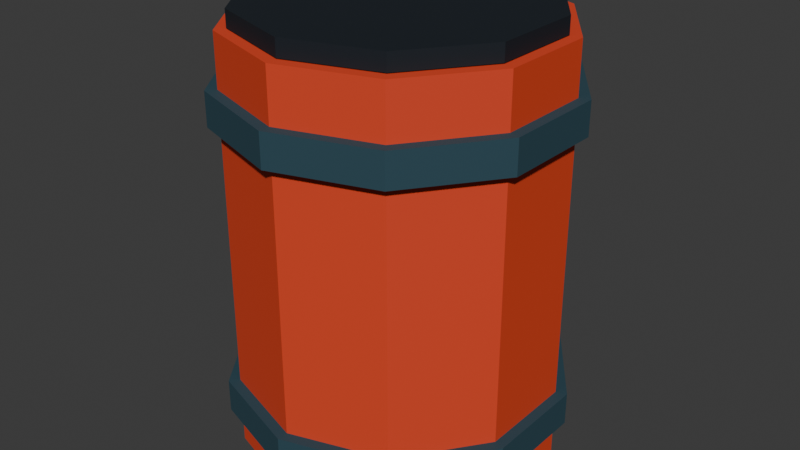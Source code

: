 # Source: barrel.blend  (saved by Blender 4.4.32; exported with 4.5.12 LTS)
import bpy
from mathutils import Matrix  # noqa: F401  (used for matrix-valued properties, if any)

bpy.ops.wm.read_factory_settings(use_empty=True)
scene = bpy.context.scene
scene.name = 'Scene'

# ---- collections
col_collection = bpy.data.collections.new('Collection'); scene.collection.children.link(col_collection)

# ---- materials (node trees are filled in below, after node groups)
mat_explosive_coral = bpy.data.materials.new('Explosive coral')
mat_explosive_coral.diffuse_color = (0.7293, 0.05497, 0.01533, 1.0)
mat_blue_steel = bpy.data.materials.new('Blue steel')
mat_blue_steel.diffuse_color = (0.03007, 0.08354, 0.1128, 1.0)
mat_deep_navy = bpy.data.materials.new('Deep navy')
mat_deep_navy.diffuse_color = (0.002709, 0.00854, 0.01533, 1.0)
mat_brass = bpy.data.materials.new('Brass')
mat_brass.diffuse_color = (0.9551, 0.3931, 0.02198, 1.0)

# ---- material node trees
mat_explosive_coral.use_nodes = True; mat_explosive_coral.node_tree.nodes.clear()
_N = mat_explosive_coral.node_tree.nodes; _L = mat_explosive_coral.node_tree.links
n0 = _N.new('ShaderNodeBsdfPrincipled'); n0.name = 'Principled BSDF'; n0.location = (10, 300)
n0.inputs[0].default_value = (0.7293, 0.05497, 0.01533, 1.0)
n0.inputs[2].default_value = 0.76
n1 = _N.new('ShaderNodeOutputMaterial'); n1.name = 'Material Output'; n1.location = (300, 300)
_L.new(n0.outputs[0], n1.inputs[0])
n1.is_active_output = True
mat_blue_steel.use_nodes = True; mat_blue_steel.node_tree.nodes.clear()
_N = mat_blue_steel.node_tree.nodes; _L = mat_blue_steel.node_tree.links
n0 = _N.new('ShaderNodeBsdfPrincipled'); n0.name = 'Principled BSDF'; n0.location = (10, 300)
n0.inputs[0].default_value = (0.03007, 0.08354, 0.1128, 1.0)
n0.inputs[1].default_value = 0.3
n0.inputs[2].default_value = 0.76
n1 = _N.new('ShaderNodeOutputMaterial'); n1.name = 'Material Output'; n1.location = (300, 300)
_L.new(n0.outputs[0], n1.inputs[0])
n1.is_active_output = True
mat_deep_navy.use_nodes = True; mat_deep_navy.node_tree.nodes.clear()
_N = mat_deep_navy.node_tree.nodes; _L = mat_deep_navy.node_tree.links
n0 = _N.new('ShaderNodeBsdfPrincipled'); n0.name = 'Principled BSDF'; n0.location = (10, 300)
n0.inputs[0].default_value = (0.002709, 0.00854, 0.01533, 1.0)
n0.inputs[2].default_value = 0.76
n1 = _N.new('ShaderNodeOutputMaterial'); n1.name = 'Material Output'; n1.location = (300, 300)
_L.new(n0.outputs[0], n1.inputs[0])
n1.is_active_output = True
mat_brass.use_nodes = True; mat_brass.node_tree.nodes.clear()
_N = mat_brass.node_tree.nodes; _L = mat_brass.node_tree.links
n0 = _N.new('ShaderNodeBsdfPrincipled'); n0.name = 'Principled BSDF'; n0.location = (10, 300)
n0.inputs[0].default_value = (0.9551, 0.3931, 0.02198, 1.0)
n0.inputs[1].default_value = 0.25
n0.inputs[2].default_value = 0.76
n1 = _N.new('ShaderNodeOutputMaterial'); n1.name = 'Material Output'; n1.location = (300, 300)
_L.new(n0.outputs[0], n1.inputs[0])
n1.is_active_output = True

# ---- world
world_world = bpy.data.worlds.new('World'); scene.world = world_world
world_world.use_nodes = True; world_world.node_tree.nodes.clear()
_N = world_world.node_tree.nodes; _L = world_world.node_tree.links
n0 = _N.new('ShaderNodeOutputWorld'); n0.name = 'World Output'; n0.location = (300, 300)
n1 = _N.new('ShaderNodeBackground'); n1.name = 'Background'; n1.location = (10, 300)
n1.inputs[0].default_value = (0.05088, 0.05088, 0.05088, 1.0)
_L.new(n1.outputs[0], n0.inputs[0])
n0.is_active_output = True
world_world.color = (0.05088, 0.05088, 0.05088)
world_world.sun_shadow_jitter_overblur = 0.0

# ---- meshes
me_cone_016 = bpy.data.meshes.new('Cone.016')
me_cone_016.from_pydata([(0.0, 0.43, -0.565), (0.0, 0.43, 0.565), (0.2527, 0.3479, -0.565), (0.2527, 0.3479, 0.565), (0.409, 0.1329, -0.565), (0.409, 0.1329, 0.565), (0.409, -0.1329, -0.565), (0.409, -0.1329, 0.565), (0.2527, -0.3479, -0.565), (0.2527, -0.3479, 0.565), (0.0, -0.43, -0.565), (0.0, -0.43, 0.565), (-0.2527, -0.3479, -0.565), (-0.2527, -0.3479, 0.565), (-0.409, -0.1329, -0.565), (-0.409, -0.1329, 0.565), (-0.409, 0.1329, -0.565), (-0.409, 0.1329, 0.565), (-0.2527, 0.3479, -0.565), (-0.2527, 0.3479, 0.565)], [], [(0, 1, 3, 2), (2, 3, 5, 4), (4, 5, 7, 6), (6, 7, 9, 8), (8, 9, 11, 10), (10, 11, 13, 12), (12, 13, 15, 14), (14, 15, 17, 16), (3, 1, 19, 17, 15, 13, 11, 9, 7, 5), (16, 17, 19, 18), (18, 19, 1, 0), (0, 2, 4, 6, 8, 10, 12, 14, 16, 18)])
_uv = me_cone_016.uv_layers.new(name='UVMap')
_uv.uv.foreach_set('vector', [1.0, 0.5, 1.0, 1.0, 0.9, 1.0, 0.9, 0.5, 0.9, 0.5, 0.9, 1.0, 0.8, 1.0, 0.8, 0.5, 0.8, 0.5, 0.8, 1.0, 0.7, 1.0, 0.7, 0.5, 0.7, 0.5, 0.7, 1.0, 0.6, 1.0, 0.6, 0.5, 0.6, 0.5, 0.6, 1.0, 0.5, 1.0, 0.5, 0.5, 0.5, 0.5, 0.5, 1.0, 0.4, 1.0, 0.4, 0.5, 0.4, 0.5, 0.4, 1.0, 0.3, 1.0, 0.3, 0.5, 0.3, 0.5, 0.3, 1.0, 0.2, 1.0, 0.2, 0.5, 0.3911, 0.4442, 0.25, 0.49, 0.1089, 0.4442, 0.02175, 0.3242, 0.02175, 0.1758, 0.1089, 0.05584, 0.25, 0.01, 0.3911, 0.05584, 0.4783, 0.1758, 0.4783, 0.3242, 0.2, 0.5, 0.2, 1.0, 0.1, 1.0, 0.1, 0.5, 0.1, 0.5, 0.1, 1.0, -7.451e-08, 1.0, -7.451e-08, 0.5, 0.75, 0.49, 0.8911, 0.4442, 0.9783, 0.3242, 0.9783, 0.1758, 0.8911, 0.05584, 0.75, 0.01, 0.6089, 0.05584, 0.5217, 0.1758, 0.5217, 0.3242, 0.6089, 0.4442])
me_cone_016.materials.append(mat_explosive_coral)
me_cone_016.update()
me_cone_017 = bpy.data.meshes.new('Cone.017')
me_cone_017.from_pydata([(0.0, 0.46, -0.045), (0.0, 0.46, 0.045), (0.2704, 0.3721, -0.045), (0.2704, 0.3721, 0.045), (0.4375, 0.1421, -0.045), (0.4375, 0.1421, 0.045), (0.4375, -0.1421, -0.045), (0.4375, -0.1421, 0.045), (0.2704, -0.3721, -0.045), (0.2704, -0.3721, 0.045), (0.0, -0.46, -0.045), (0.0, -0.46, 0.045), (-0.2704, -0.3721, -0.045), (-0.2704, -0.3721, 0.045), (-0.4375, -0.1421, -0.045), (-0.4375, -0.1421, 0.045), (-0.4375, 0.1421, -0.045), (-0.4375, 0.1421, 0.045), (-0.2704, 0.3721, -0.045), (-0.2704, 0.3721, 0.045)], [], [(0, 1, 3, 2), (2, 3, 5, 4), (4, 5, 7, 6), (6, 7, 9, 8), (8, 9, 11, 10), (10, 11, 13, 12), (12, 13, 15, 14), (14, 15, 17, 16), (3, 1, 19, 17, 15, 13, 11, 9, 7, 5), (16, 17, 19, 18), (18, 19, 1, 0), (0, 2, 4, 6, 8, 10, 12, 14, 16, 18)])
_uv = me_cone_017.uv_layers.new(name='UVMap')
_uv.uv.foreach_set('vector', [1.0, 0.5, 1.0, 1.0, 0.9, 1.0, 0.9, 0.5, 0.9, 0.5, 0.9, 1.0, 0.8, 1.0, 0.8, 0.5, 0.8, 0.5, 0.8, 1.0, 0.7, 1.0, 0.7, 0.5, 0.7, 0.5, 0.7, 1.0, 0.6, 1.0, 0.6, 0.5, 0.6, 0.5, 0.6, 1.0, 0.5, 1.0, 0.5, 0.5, 0.5, 0.5, 0.5, 1.0, 0.4, 1.0, 0.4, 0.5, 0.4, 0.5, 0.4, 1.0, 0.3, 1.0, 0.3, 0.5, 0.3, 0.5, 0.3, 1.0, 0.2, 1.0, 0.2, 0.5, 0.3911, 0.4442, 0.25, 0.49, 0.1089, 0.4442, 0.02175, 0.3242, 0.02175, 0.1758, 0.1089, 0.05584, 0.25, 0.01, 0.3911, 0.05584, 0.4783, 0.1758, 0.4783, 0.3242, 0.2, 0.5, 0.2, 1.0, 0.1, 1.0, 0.1, 0.5, 0.1, 0.5, 0.1, 1.0, -7.451e-08, 1.0, -7.451e-08, 0.5, 0.75, 0.49, 0.8911, 0.4442, 0.9783, 0.3242, 0.9783, 0.1758, 0.8911, 0.05584, 0.75, 0.01, 0.6089, 0.05584, 0.5217, 0.1758, 0.5217, 0.3242, 0.6089, 0.4442])
me_cone_017.materials.append(mat_blue_steel)
me_cone_017.update()
me_cone_018 = bpy.data.meshes.new('Cone.018')
me_cone_018.from_pydata([(0.0, 0.46, -0.045), (0.0, 0.46, 0.045), (0.2704, 0.3721, -0.045), (0.2704, 0.3721, 0.045), (0.4375, 0.1421, -0.045), (0.4375, 0.1421, 0.045), (0.4375, -0.1421, -0.045), (0.4375, -0.1421, 0.045), (0.2704, -0.3721, -0.045), (0.2704, -0.3721, 0.045), (0.0, -0.46, -0.045), (0.0, -0.46, 0.045), (-0.2704, -0.3721, -0.045), (-0.2704, -0.3721, 0.045), (-0.4375, -0.1421, -0.045), (-0.4375, -0.1421, 0.045), (-0.4375, 0.1421, -0.045), (-0.4375, 0.1421, 0.045), (-0.2704, 0.3721, -0.045), (-0.2704, 0.3721, 0.045)], [], [(0, 1, 3, 2), (2, 3, 5, 4), (4, 5, 7, 6), (6, 7, 9, 8), (8, 9, 11, 10), (10, 11, 13, 12), (12, 13, 15, 14), (14, 15, 17, 16), (3, 1, 19, 17, 15, 13, 11, 9, 7, 5), (16, 17, 19, 18), (18, 19, 1, 0), (0, 2, 4, 6, 8, 10, 12, 14, 16, 18)])
_uv = me_cone_018.uv_layers.new(name='UVMap')
_uv.uv.foreach_set('vector', [1.0, 0.5, 1.0, 1.0, 0.9, 1.0, 0.9, 0.5, 0.9, 0.5, 0.9, 1.0, 0.8, 1.0, 0.8, 0.5, 0.8, 0.5, 0.8, 1.0, 0.7, 1.0, 0.7, 0.5, 0.7, 0.5, 0.7, 1.0, 0.6, 1.0, 0.6, 0.5, 0.6, 0.5, 0.6, 1.0, 0.5, 1.0, 0.5, 0.5, 0.5, 0.5, 0.5, 1.0, 0.4, 1.0, 0.4, 0.5, 0.4, 0.5, 0.4, 1.0, 0.3, 1.0, 0.3, 0.5, 0.3, 0.5, 0.3, 1.0, 0.2, 1.0, 0.2, 0.5, 0.3911, 0.4442, 0.25, 0.49, 0.1089, 0.4442, 0.02175, 0.3242, 0.02175, 0.1758, 0.1089, 0.05584, 0.25, 0.01, 0.3911, 0.05584, 0.4783, 0.1758, 0.4783, 0.3242, 0.2, 0.5, 0.2, 1.0, 0.1, 1.0, 0.1, 0.5, 0.1, 0.5, 0.1, 1.0, -7.451e-08, 1.0, -7.451e-08, 0.5, 0.75, 0.49, 0.8911, 0.4442, 0.9783, 0.3242, 0.9783, 0.1758, 0.8911, 0.05584, 0.75, 0.01, 0.6089, 0.05584, 0.5217, 0.1758, 0.5217, 0.3242, 0.6089, 0.4442])
me_cone_018.materials.append(mat_blue_steel)
me_cone_018.update()
me_cone_019 = bpy.data.meshes.new('Cone.019')
me_cone_019.from_pydata([(0.0, 0.4, -0.0225), (0.0, 0.4, 0.0225), (0.2351, 0.3236, -0.0225), (0.2351, 0.3236, 0.0225), (0.3804, 0.1236, -0.0225), (0.3804, 0.1236, 0.0225), (0.3804, -0.1236, -0.0225), (0.3804, -0.1236, 0.0225), (0.2351, -0.3236, -0.0225), (0.2351, -0.3236, 0.0225), (0.0, -0.4, -0.0225), (0.0, -0.4, 0.0225), (-0.2351, -0.3236, -0.0225), (-0.2351, -0.3236, 0.0225), (-0.3804, -0.1236, -0.0225), (-0.3804, -0.1236, 0.0225), (-0.3804, 0.1236, -0.0225), (-0.3804, 0.1236, 0.0225), (-0.2351, 0.3236, -0.0225), (-0.2351, 0.3236, 0.0225)], [], [(0, 1, 3, 2), (2, 3, 5, 4), (4, 5, 7, 6), (6, 7, 9, 8), (8, 9, 11, 10), (10, 11, 13, 12), (12, 13, 15, 14), (14, 15, 17, 16), (3, 1, 19, 17, 15, 13, 11, 9, 7, 5), (16, 17, 19, 18), (18, 19, 1, 0), (0, 2, 4, 6, 8, 10, 12, 14, 16, 18)])
_uv = me_cone_019.uv_layers.new(name='UVMap')
_uv.uv.foreach_set('vector', [1.0, 0.5, 1.0, 1.0, 0.9, 1.0, 0.9, 0.5, 0.9, 0.5, 0.9, 1.0, 0.8, 1.0, 0.8, 0.5, 0.8, 0.5, 0.8, 1.0, 0.7, 1.0, 0.7, 0.5, 0.7, 0.5, 0.7, 1.0, 0.6, 1.0, 0.6, 0.5, 0.6, 0.5, 0.6, 1.0, 0.5, 1.0, 0.5, 0.5, 0.5, 0.5, 0.5, 1.0, 0.4, 1.0, 0.4, 0.5, 0.4, 0.5, 0.4, 1.0, 0.3, 1.0, 0.3, 0.5, 0.3, 0.5, 0.3, 1.0, 0.2, 1.0, 0.2, 0.5, 0.3911, 0.4442, 0.25, 0.49, 0.1089, 0.4442, 0.02175, 0.3242, 0.02175, 0.1758, 0.1089, 0.05584, 0.25, 0.01, 0.3911, 0.05584, 0.4783, 0.1758, 0.4783, 0.3242, 0.2, 0.5, 0.2, 1.0, 0.1, 1.0, 0.1, 0.5, 0.1, 0.5, 0.1, 1.0, -7.451e-08, 1.0, -7.451e-08, 0.5, 0.75, 0.49, 0.8911, 0.4442, 0.9783, 0.3242, 0.9783, 0.1758, 0.8911, 0.05584, 0.75, 0.01, 0.6089, 0.05584, 0.5217, 0.1758, 0.5217, 0.3242, 0.6089, 0.4442])
me_cone_019.materials.append(mat_deep_navy)
me_cone_019.update()
me_cube_099 = bpy.data.meshes.new('Cube.099')
me_cube_099.from_pydata([(-0.135, -2.794e-09, -0.15), (-0.135, -0.01, -0.14), (-0.145, -9.313e-10, -0.14), (-0.135, -0.01, 0.14), (-0.135, -9.313e-10, 0.15), (-0.145, -9.313e-10, 0.14), (-0.135, 9.313e-10, -0.15), (-0.145, 9.313e-10, -0.14), (-0.135, 0.01, -0.14), (-0.135, 2.794e-09, 0.15), (-0.135, 0.01, 0.14), (-0.145, 9.313e-10, 0.14), (0.135, -9.313e-10, -0.15), (0.145, -9.313e-10, -0.14), (0.135, -0.01, -0.14), (0.135, -2.794e-09, 0.15), (0.135, -0.01, 0.14), (0.145, -9.313e-10, 0.14), (0.135, 2.794e-09, -0.15), (0.135, 0.01, -0.14), (0.145, 9.313e-10, -0.14), (0.135, 9.313e-10, 0.15), (0.145, 9.313e-10, 0.14), (0.135, 0.01, 0.14)], [], [(14, 16, 3, 1), (20, 22, 17, 13), (21, 9, 4, 15), (2, 5, 11, 7), (8, 10, 23, 19), (0, 1, 2), (3, 4, 5), (6, 7, 8), (9, 10, 11), (12, 13, 14), (15, 16, 17), (18, 19, 20), (21, 22, 23), (6, 0, 2, 7), (1, 3, 5, 2), (4, 9, 11, 5), (10, 8, 7, 11), (18, 6, 8, 19), (9, 21, 23, 10), (22, 20, 19, 23), (12, 18, 20, 13), (21, 15, 17, 22), (16, 14, 13, 17), (0, 12, 14, 1), (15, 4, 3, 16), (6, 18, 12, 0)])
_uv = me_cube_099.uv_layers.new(name='UVMap')
_uv.uv.foreach_set('vector', [0.3833, 0.7586, 0.6167, 0.7586, 0.6167, 0.9914, 0.3833, 0.9914, 0.3833, 0.625, 0.6167, 0.625, 0.6167, 0.625, 0.3833, 0.625, 0.6336, 0.625, 0.8664, 0.625, 0.8664, 0.625, 0.6336, 0.625, 0.3833, 0.125, 0.6167, 0.125, 0.6167, 0.125, 0.3833, 0.125, 0.3833, 0.2586, 0.6167, 0.2586, 0.6167, 0.4914, 0.3833, 0.4914, 0.1336, 0.625, 0.1336, 0.75, 0.125, 0.625, 0.6167, 0.9914, 0.625, 0.9914, 0.6167, 1.0, 0.1336, 0.625, 0.125, 0.625, 0.1336, 0.5, 0.625, 0.2586, 0.6167, 0.2586, 0.6167, 0.25, 0.3664, 0.625, 0.375, 0.625, 0.3664, 0.75, 0.625, 0.7586, 0.6167, 0.7586, 0.6167, 0.75, 0.3664, 0.625, 0.3664, 0.5, 0.375, 0.625, 0.625, 0.625, 0.6167, 0.625, 0.6167, 0.5, 0.1336, 0.625, 0.1336, 0.625, 0.125, 0.625, 0.125, 0.625, 0.3833, 0.0, 0.6167, 0.0, 0.6167, 0.125, 0.3833, 0.125, 0.625, 0.125, 0.625, 0.125, 0.6167, 0.125, 0.6167, 0.125, 0.6167, 0.2586, 0.3833, 0.2586, 0.3833, 0.125, 0.6167, 0.125, 0.3664, 0.625, 0.1336, 0.625, 0.1336, 0.5, 0.3664, 0.5, 0.625, 0.2586, 0.625, 0.4914, 0.6167, 0.4914, 0.6167, 0.2586, 0.6167, 0.625, 0.3833, 0.625, 0.3833, 0.4914, 0.6167, 0.4914, 0.3664, 0.625, 0.3664, 0.625, 0.3833, 0.625, 0.3833, 0.625, 0.6336, 0.625, 0.6336, 0.625, 0.6167, 0.625, 0.6167, 0.625, 0.6167, 0.7586, 0.3833, 0.7586, 0.3833, 0.625, 0.6167, 0.625, 0.1336, 0.625, 0.3664, 0.625, 0.3664, 0.75, 0.1336, 0.75, 0.625, 0.7586, 0.625, 0.9914, 0.6167, 0.9914, 0.6167, 0.7586, 0.1336, 0.625, 0.3664, 0.625, 0.3664, 0.625, 0.1336, 0.625])
me_cube_099.materials.append(mat_brass)
me_cube_099.update()
me_cube_099.normals_split_custom_set([tuple(v) for v in zip(*[iter([0.03507, -0.9988, -0.03384, 0.03507, -0.9988, 0.03384, -0.03507, -0.9988, 0.03384, -0.03507, -0.9988, -0.03384, 0.707, 0.7071, -0.01237, 0.707, 0.7071, 0.01237, 0.707, -0.7071, 0.01237, 0.707, -0.7071, -0.01237, 0.01288, 0.7071, 0.707, -0.01288, 0.7071, 0.707, -0.01288, -0.7071, 0.707, 0.01288, -0.7071, 0.707, -0.707, -0.7071, -0.01237, -0.707, -0.7071, 0.01237, -0.707, 0.7071, 0.01237, -0.707, 0.7071, -0.01237, -0.03507, 0.9988, -0.03384, -0.03507, 0.9988, 0.03384, 0.03507, 0.9988, 0.03384, 0.03507, 0.9988, -0.03384, -0.01285, -0.7071, -0.707, -0.03503, -0.9988, -0.03389, -0.707, -0.7071, -0.01237, -0.03505, -0.9988, 0.03388, -0.01285, -0.7071, 0.707, -0.707, -0.7071, 0.01237, -0.01285, 0.7071, -0.707, -0.707, 0.7071, -0.01237, -0.03505, 0.9988, -0.03388, -0.01285, 0.7071, 0.707, -0.03503, 0.9988, 0.03389, -0.707, 0.7071, 0.01237, 0.01285, -0.7071, -0.707, 0.707, -0.7071, -0.01237, 0.03505, -0.9988, -0.03388, 0.01285, -0.7071, 0.707, 0.03503, -0.9988, 0.03389, 0.707, -0.7071, 0.01237, 0.01285, 0.7071, -0.707, 0.03503, 0.9988, -0.03389, 0.707, 0.7071, -0.01237, 0.01285, 0.7071, 0.707, 0.707, 0.7071, 0.01237, 0.03505, 0.9988, 0.03388, -0.01286, 0.7071, -0.707, -0.01286, -0.7071, -0.707, -0.7071, -0.707, -0.01244, -0.7071, 0.707, -0.01244, -0.03503, -0.9988, -0.03381, -0.03503, -0.9988, 0.03381, -0.7071, -0.7071, 0.01242, -0.7071, -0.7071, -0.01242, -0.01286, -0.7071, 0.707, -0.01286, 0.7071, 0.707, -0.7071, 0.707, 0.01244, -0.7071, -0.707, 0.01244, -0.03503, 0.9988, 0.03381, -0.03503, 0.9988, -0.03381, -0.7071, 0.7071, -0.01242, -0.7071, 0.7071, 0.01242, 0.01285, 0.707, -0.707, -0.01285, 0.707, -0.707, -0.03503, 0.9988, -0.03378, 0.03503, 0.9988, -0.03378, -0.01285, 0.707, 0.707, 0.01285, 0.707, 0.707, 0.03503, 0.9988, 0.03378, -0.03503, 0.9988, 0.03378, 0.7071, 0.7071, 0.01242, 0.7071, 0.7071, -0.01242, 0.03503, 0.9988, -0.03381, 0.03503, 0.9988, 0.03381, 0.01286, -0.7071, -0.707, 0.01286, 0.7071, -0.707, 0.7071, 0.707, -0.01244, 0.7071, -0.707, -0.01244, 0.01286, 0.7071, 0.707, 0.01286, -0.7071, 0.707, 0.7071, -0.707, 0.01244, 0.7071, 0.707, 0.01244, 0.03503, -0.9988, 0.03381, 0.03503, -0.9988, -0.03381, 0.7071, -0.7071, -0.01242, 0.7071, -0.7071, 0.01242, -0.01285, -0.707, -0.707, 0.01285, -0.707, -0.707, 0.03503, -0.9988, -0.03378, -0.03503, -0.9988, -0.03378, 0.01285, -0.707, 0.707, -0.01285, -0.707, 0.707, -0.03503, -0.9988, 0.03378, 0.03503, -0.9988, 0.03378, -0.01288, 0.7071, -0.707, 0.01288, 0.7071, -0.707, 0.01288, -0.7071, -0.707, -0.01288, -0.7071, -0.707])] * 3)])

# ---- objects
ob_barrel = bpy.data.objects.new('Barrel', None)
ob_body = bpy.data.objects.new('body', me_cone_016)
ob_band = bpy.data.objects.new('band', me_cone_017)
ob_band_001 = bpy.data.objects.new('band.001', me_cone_018)
ob_top = bpy.data.objects.new('top', me_cone_019)
ob_hazard = bpy.data.objects.new('hazard', me_cube_099)

# ---- transforms, parenting, visibility, modifiers, constraints
ob_barrel.location = (0.0, 0.0, 0.0)
ob_body.parent = ob_barrel
ob_body.location = (0.0, 0.0, 0.6)
ob_band.parent = ob_barrel
ob_band.location = (0.0, 0.0, 0.18)
ob_band_001.parent = ob_barrel
ob_band_001.location = (0.0, 0.0, 0.98)
ob_top.parent = ob_barrel
ob_top.location = (0.0, 0.0, 1.19)
ob_hazard.parent = ob_barrel
ob_hazard.location = (0.0, 0.435, 0.62)

# ---- collection membership
col_collection.objects.link(ob_barrel)
col_collection.objects.link(ob_body)
col_collection.objects.link(ob_band)
col_collection.objects.link(ob_band_001)
col_collection.objects.link(ob_top)
col_collection.objects.link(ob_hazard)

# ---- scene / render settings (as saved in the file)
scene.frame_start = 1; scene.frame_end = 250; scene.frame_set(1)
scene.render.engine = 'BLENDER_EEVEE_NEXT'
bpy.context.view_layer.update()

# ---- added for rendering (the .blend has no active camera and no usable light): camera, sun
cam_auto = bpy.data.cameras.new('AutoCamera')
cam_auto.lens = 50.0
cam_auto.sensor_width = 36.0
cam_auto.clip_end = 1000.0
ob_auto_camera = bpy.data.objects.new('AutoCamera', cam_auto)
scene.collection.objects.link(ob_auto_camera)
ob_auto_camera.location = (1.60213, -1.92256, 1.90545)
ob_auto_camera.rotation_euler = (1.09748, -7.21219e-08, 0.694738)
scene.camera = ob_auto_camera
light_auto_sun = bpy.data.lights.new('AutoSun', 'SUN')
light_auto_sun.energy = 3.0
light_auto_sun.angle = 0.0523599
ob_auto_sun = bpy.data.objects.new('AutoSun', light_auto_sun)
scene.collection.objects.link(ob_auto_sun)
ob_auto_sun.rotation_euler = (0.872665, 0.174533, 0.523599)
bpy.context.view_layer.update()
